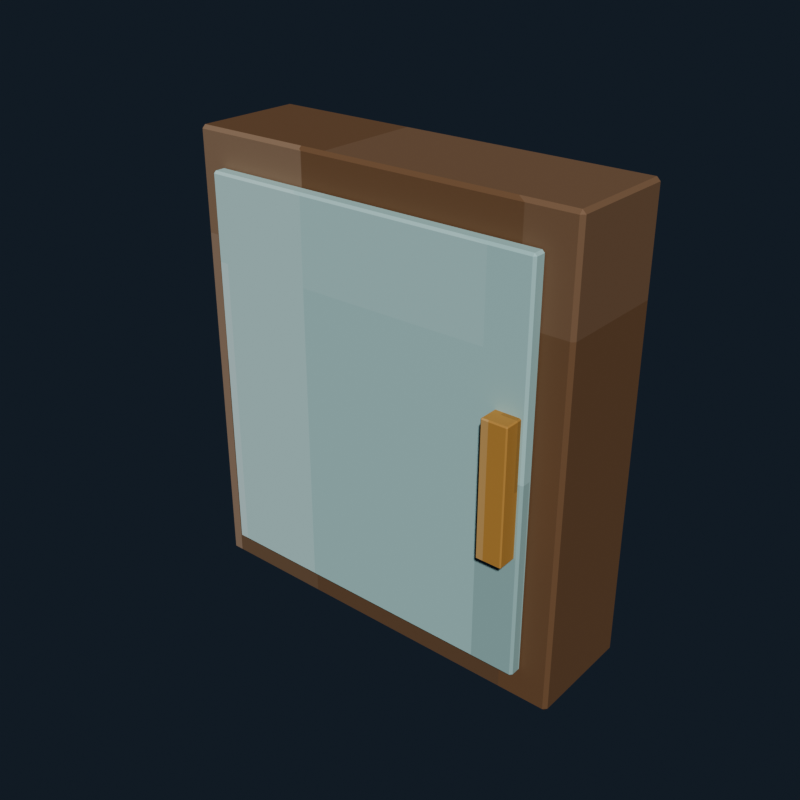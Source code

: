 # Source: house_medicine_cabinet.blend  (saved by Blender 5.2.44; exported with 4.5.12 LTS)
import bpy
from mathutils import Matrix  # noqa: F401  (used for matrix-valued properties, if any)

bpy.ops.wm.read_factory_settings(use_empty=True)
scene = bpy.context.scene
scene.name = 'Scene'

# ---- collections
col_collection = bpy.data.collections.new('Collection'); scene.collection.children.link(col_collection)

# ---- images (referenced by path relative to the original .blend; pixels are not part of the script)
import os
ASSET_DIR = os.environ.get("B2B_ASSET_DIR", "")  # directory of the original .blend (textures are referenced by path, not embedded)
HERE = os.path.dirname(os.path.abspath(__file__))  # packed textures are extracted next to this script under _unpacked/

def load_image(name, relpath, width, height, colorspace="sRGB"):
    """Load a texture the original file referenced (path relative to the .blend, or extracted next to this script)."""
    p = next((c for c in (os.path.join(HERE, relpath), os.path.join(ASSET_DIR, relpath)) if relpath and os.path.exists(c)), "")
    if p:
        img = bpy.data.images.load(p, check_existing=True)
        img.name = name
    else:  # same state as the original file: an image datablock whose file is absent (Cycles renders it pink)
        img = bpy.data.images.new(name, width, height)
        img.source = "FILE"
        img.filepath = "//" + (relpath or name)
    img.colorspace_settings.name = colorspace
    return img
img_house_medicine_cabinet_pixel_atlas = load_image('house_medicine_cabinet_pixel_atlas', '_unpacked/house_medicine_cabinet_pixel_atlas.b6b4b244.png', 160, 16, 'sRGB')

# ---- materials (node trees are filled in below, after node groups)
mat_house_medicine_cabinet_pixel_paint = bpy.data.materials.new('House Medicine Cabinet pixel paint')

# ---- material node trees
mat_house_medicine_cabinet_pixel_paint.use_nodes = True; mat_house_medicine_cabinet_pixel_paint.node_tree.nodes.clear()
_N = mat_house_medicine_cabinet_pixel_paint.node_tree.nodes; _L = mat_house_medicine_cabinet_pixel_paint.node_tree.links
n0 = _N.new('ShaderNodeBsdfPrincipled'); n0.name = 'Principled BSDF'; n0.location = (-200, 100)
n0.inputs[1].default_value = 0.06
n0.inputs[2].default_value = 0.78
n0.inputs[10].default_value = 0.005
n1 = _N.new('ShaderNodeOutputMaterial'); n1.name = 'Material Output'; n1.location = (200, 100)
n2 = _N.new('ShaderNodeTexImage'); n2.name = 'Image Texture'; n2.location = (0, 0)
n2.image = img_house_medicine_cabinet_pixel_atlas
n2.interpolation = 'Closest'
_L.new(n0.outputs[0], n1.inputs[0])
_L.new(n2.outputs[0], n0.inputs[0])
n1.is_active_output = True

# ---- world
world_world = bpy.data.worlds.new('World'); scene.world = world_world
world_world.use_nodes = True; world_world.node_tree.nodes.clear()
_N = world_world.node_tree.nodes; _L = world_world.node_tree.links
n0 = _N.new('ShaderNodeOutputWorld'); n0.name = 'World Output'; n0.location = (200, 100)
n1 = _N.new('ShaderNodeBackground'); n1.name = 'Background'; n1.location = (-200, 100)
n1.inputs[0].default_value = (0.04314, 0.06275, 0.09412, 1.0)
n1.inputs[1].default_value = 0.36
_L.new(n1.outputs[0], n0.inputs[0])
n0.is_active_output = True
world_world.color = (0.05088, 0.05088, 0.05088)
world_world.sun_shadow_jitter_overblur = 0.0

# ---- meshes
me_cube = bpy.data.meshes.new('Cube')
me_cube.from_pydata([(-0.344, -0.094, -0.4), (-0.344, -0.1, -0.394), (-0.35, -0.094, -0.394), (-0.344, -0.1, 0.394), (-0.344, -0.094, 0.4), (-0.35, -0.094, 0.394), (-0.344, 0.094, -0.4), (-0.35, 0.094, -0.394), (-0.344, 0.1, -0.394), (-0.344, 0.094, 0.4), (-0.344, 0.1, 0.394), (-0.35, 0.094, 0.394), (0.344, -0.094, -0.4), (0.35, -0.094, -0.394), (0.344, -0.1, -0.394), (0.344, -0.094, 0.4), (0.344, -0.1, 0.394), (0.35, -0.094, 0.394), (0.344, 0.094, -0.4), (0.344, 0.1, -0.394), (0.35, 0.094, -0.394), (0.344, 0.094, 0.4), (0.35, 0.094, 0.394), (0.344, 0.1, 0.394)], [], [(0, 1, 2), (3, 4, 5), (6, 7, 8), (9, 10, 11), (12, 13, 14), (15, 16, 17), (18, 19, 20), (21, 22, 23), (6, 0, 2, 7), (1, 3, 5, 2), (4, 9, 11, 5), (10, 8, 7, 11), (18, 6, 8, 19), (9, 21, 23, 10), (22, 20, 19, 23), (12, 18, 20, 13), (21, 15, 17, 22), (16, 14, 13, 17), (0, 12, 14, 1), (15, 4, 3, 16), (6, 18, 12, 0), (2, 5, 11, 7), (14, 16, 3, 1), (21, 9, 4, 15), (8, 10, 23, 19), (20, 22, 17, 13)])
_uv = me_cube.uv_layers.new(name='UVMap')
_uv.uv.foreach_set('vector', [0.2168, 0.7158, 0.2168, 0.7225, 0.2166, 0.7158, 0.261, 0.9431, 0.2611, 0.9431, 0.261, 0.945, 0.2168, 0.5067, 0.2166, 0.5067, 0.2168, 0.5, 0.2611, 0.2765, 0.261, 0.2794, 0.261, 0.2725, 0.2387, 0.7158, 0.239, 0.7158, 0.2389, 0.7235, 0.2612, 0.7201, 0.261, 0.7244, 0.261, 0.7175, 0.2387, 0.5067, 0.2389, 0.499, 0.239, 0.5067, 0.2612, 0.5045, 0.261, 0.5067, 0.261, 0.4986, 0.2168, 0.5067, 0.2168, 0.7158, 0.2166, 0.7158, 0.2166, 0.5067, 0.239, 0.055, 0.261, 0.055, 0.261, 0.06167, 0.239, 0.06167, 0.2611, 0.06167, 0.2611, 0.2765, 0.261, 0.2725, 0.261, 0.06167, 0.261, 0.2794, 0.239, 0.2794, 0.239, 0.2708, 0.261, 0.2725, 0.2387, 0.5067, 0.2168, 0.5067, 0.2168, 0.5, 0.2389, 0.499, 0.2611, 0.2765, 0.2612, 0.5045, 0.261, 0.4986, 0.261, 0.2794, 0.261, 0.5067, 0.239, 0.5067, 0.2389, 0.499, 0.261, 0.4986, 0.2387, 0.7158, 0.2387, 0.5067, 0.239, 0.5067, 0.239, 0.7158, 0.2612, 0.5045, 0.2612, 0.7201, 0.261, 0.7175, 0.261, 0.5067, 0.261, 0.7244, 0.2389, 0.7235, 0.239, 0.7158, 0.261, 0.7175, 0.2168, 0.7158, 0.2387, 0.7158, 0.2389, 0.7235, 0.2168, 0.7225, 0.2612, 0.7201, 0.2611, 0.9431, 0.261, 0.9431, 0.261, 0.7244, 0.2168, 0.5067, 0.2387, 0.5067, 0.2387, 0.7158, 0.2168, 0.7158, 0.239, 0.06167, 0.261, 0.06167, 0.261, 0.2725, 0.239, 0.2708, 0.2389, 0.7235, 0.261, 0.7244, 0.261, 0.9431, 0.239, 0.9431, 0.2612, 0.5045, 0.2832, 0.5067, 0.2832, 0.7158, 0.2612, 0.7201, 0.239, 0.2794, 0.261, 0.2794, 0.261, 0.4986, 0.2389, 0.499, 0.239, 0.5067, 0.261, 0.5067, 0.261, 0.7175, 0.239, 0.7158])
me_cube.materials.append(mat_house_medicine_cabinet_pixel_paint)
me_cube.update()
me_cube_001 = bpy.data.meshes.new('Cube.001')
me_cube_001.from_pydata([(-0.296, -0.0085, -0.34), (-0.296, -0.0125, -0.336), (-0.3, -0.0085, -0.336), (-0.296, -0.0125, 0.336), (-0.296, -0.0085, 0.34), (-0.3, -0.0085, 0.336), (-0.296, 0.0085, -0.34), (-0.3, 0.0085, -0.336), (-0.296, 0.0125, -0.336), (-0.296, 0.0085, 0.34), (-0.296, 0.0125, 0.336), (-0.3, 0.0085, 0.336), (0.296, -0.0085, -0.34), (0.3, -0.0085, -0.336), (0.296, -0.0125, -0.336), (0.296, -0.0085, 0.34), (0.296, -0.0125, 0.336), (0.3, -0.0085, 0.336), (0.296, 0.0085, -0.34), (0.296, 0.0125, -0.336), (0.3, 0.0085, -0.336), (0.296, 0.0085, 0.34), (0.3, 0.0085, 0.336), (0.296, 0.0125, 0.336)], [], [(0, 1, 2), (3, 4, 5), (6, 7, 8), (9, 10, 11), (12, 13, 14), (15, 16, 17), (18, 19, 20), (21, 22, 23), (6, 0, 2, 7), (1, 3, 5, 2), (4, 9, 11, 5), (10, 8, 7, 11), (18, 6, 8, 19), (9, 21, 23, 10), (22, 20, 19, 23), (12, 18, 20, 13), (21, 15, 17, 22), (16, 14, 13, 17), (0, 12, 14, 1), (15, 4, 3, 16), (6, 18, 12, 0), (2, 5, 11, 7), (14, 16, 3, 1), (21, 9, 4, 15), (8, 10, 23, 19), (20, 22, 17, 13)])
_uv = me_cube_001.uv_layers.new(name='UVMap')
_uv.uv.foreach_set('vector', [0.8168, 0.6869, 0.8168, 0.7225, 0.8166, 0.6869, 0.861, 0.9435, 0.8611, 0.9435, 0.861, 0.945, 0.8168, 0.5356, 0.8166, 0.5356, 0.8168, 0.5, 0.8611, 0.2666, 0.861, 0.279, 0.861, 0.2508, 0.8387, 0.6869, 0.839, 0.6869, 0.8389, 0.7232, 0.8612, 0.7054, 0.861, 0.724, 0.861, 0.6958, 0.8387, 0.5356, 0.8389, 0.4993, 0.839, 0.5356, 0.8612, 0.5263, 0.861, 0.5356, 0.861, 0.4989, 0.8168, 0.5356, 0.8168, 0.6869, 0.8166, 0.6869, 0.8166, 0.5356, 0.839, 0.055, 0.861, 0.055, 0.861, 0.0906, 0.839, 0.0906, 0.8611, 0.0906, 0.8611, 0.2666, 0.861, 0.2508, 0.861, 0.0906, 0.861, 0.279, 0.839, 0.279, 0.839, 0.2419, 0.861, 0.2508, 0.8387, 0.5356, 0.8168, 0.5356, 0.8168, 0.5, 0.8389, 0.4993, 0.8611, 0.2666, 0.8612, 0.5263, 0.861, 0.4989, 0.861, 0.279, 0.861, 0.5356, 0.839, 0.5356, 0.8389, 0.4993, 0.861, 0.4989, 0.8387, 0.6869, 0.8387, 0.5356, 0.839, 0.5356, 0.839, 0.6869, 0.8612, 0.5263, 0.8612, 0.7054, 0.861, 0.6958, 0.861, 0.5356, 0.861, 0.724, 0.8389, 0.7232, 0.839, 0.6869, 0.861, 0.6958, 0.8168, 0.6869, 0.8387, 0.6869, 0.8389, 0.7232, 0.8168, 0.7225, 0.8612, 0.7054, 0.8611, 0.9435, 0.861, 0.9435, 0.861, 0.724, 0.8168, 0.5356, 0.8387, 0.5356, 0.8387, 0.6869, 0.8168, 0.6869, 0.839, 0.0906, 0.861, 0.0906, 0.861, 0.2508, 0.839, 0.2419, 0.8389, 0.7232, 0.861, 0.724, 0.861, 0.9435, 0.839, 0.9435, 0.8612, 0.5263, 0.8832, 0.5356, 0.8832, 0.6869, 0.8612, 0.7054, 0.839, 0.279, 0.861, 0.279, 0.861, 0.4989, 0.8389, 0.4993, 0.839, 0.5356, 0.861, 0.5356, 0.861, 0.6958, 0.839, 0.6869])
me_cube_001.materials.append(mat_house_medicine_cabinet_pixel_paint)
me_cube_001.update()
me_cube_002 = bpy.data.meshes.new('Cube.002')
me_cube_002.from_pydata([(-0.289, -0.074, -0.02), (-0.289, -0.075, -0.019), (-0.29, -0.074, -0.019), (-0.289, -0.075, 0.019), (-0.289, -0.074, 0.02), (-0.29, -0.074, 0.019), (-0.289, 0.074, -0.02), (-0.29, 0.074, -0.019), (-0.289, 0.075, -0.019), (-0.289, 0.074, 0.02), (-0.289, 0.075, 0.019), (-0.29, 0.074, 0.019), (0.289, -0.074, -0.02), (0.29, -0.074, -0.019), (0.289, -0.075, -0.019), (0.289, -0.074, 0.02), (0.289, -0.075, 0.019), (0.29, -0.074, 0.019), (0.289, 0.074, -0.02), (0.289, 0.075, -0.019), (0.29, 0.074, -0.019), (0.289, 0.074, 0.02), (0.29, 0.074, 0.019), (0.289, 0.075, 0.019)], [], [(0, 1, 2), (3, 4, 5), (6, 7, 8), (9, 10, 11), (12, 13, 14), (15, 16, 17), (18, 19, 20), (21, 22, 23), (6, 0, 2, 7), (1, 3, 5, 2), (4, 9, 11, 5), (10, 8, 7, 11), (18, 6, 8, 19), (9, 21, 23, 10), (22, 20, 19, 23), (12, 18, 20, 13), (21, 15, 17, 22), (16, 14, 13, 17), (0, 12, 14, 1), (15, 4, 3, 16), (6, 18, 12, 0), (2, 5, 11, 7), (14, 16, 3, 1), (21, 9, 4, 15), (8, 10, 23, 19), (20, 22, 17, 13)])
_uv = me_cube_002.uv_layers.new(name='UVMap')
_uv.uv.foreach_set('vector', [0.3167, 0.721, 0.3167, 0.7225, 0.3166, 0.721, 0.3606, 0.9446, 0.3611, 0.9446, 0.3606, 0.945, 0.3167, 0.5015, 0.3166, 0.5015, 0.3167, 0.5, 0.3611, 0.2773, 0.3606, 0.2779, 0.3606, 0.2764, 0.3388, 0.721, 0.3393, 0.721, 0.3391, 0.7227, 0.3611, 0.722, 0.3606, 0.7229, 0.3606, 0.7214, 0.3388, 0.5015, 0.3391, 0.4998, 0.3393, 0.5015, 0.3611, 0.501, 0.3606, 0.5015, 0.3606, 0.4997, 0.3167, 0.5015, 0.3167, 0.721, 0.3166, 0.721, 0.3166, 0.5015, 0.3394, 0.055, 0.3606, 0.055, 0.3606, 0.05648, 0.3394, 0.05648, 0.3611, 0.05648, 0.3611, 0.2773, 0.3606, 0.2764, 0.3606, 0.05648, 0.3606, 0.2779, 0.3394, 0.2779, 0.3394, 0.276, 0.3606, 0.2764, 0.3388, 0.5015, 0.3167, 0.5015, 0.3167, 0.5, 0.3391, 0.4998, 0.3611, 0.2773, 0.3611, 0.501, 0.3606, 0.4997, 0.3606, 0.2779, 0.3606, 0.5015, 0.3393, 0.5015, 0.3391, 0.4998, 0.3606, 0.4997, 0.3388, 0.721, 0.3388, 0.5015, 0.3393, 0.5015, 0.3393, 0.721, 0.3611, 0.501, 0.3611, 0.722, 0.3606, 0.7214, 0.3606, 0.5015, 0.3606, 0.7229, 0.3391, 0.7227, 0.3393, 0.721, 0.3606, 0.7214, 0.3167, 0.721, 0.3388, 0.721, 0.3391, 0.7227, 0.3167, 0.7225, 0.3611, 0.722, 0.3611, 0.9446, 0.3606, 0.9446, 0.3606, 0.7229, 0.3167, 0.5015, 0.3388, 0.5015, 0.3388, 0.721, 0.3167, 0.721, 0.3394, 0.05648, 0.3606, 0.05648, 0.3606, 0.2764, 0.3394, 0.276, 0.3391, 0.7227, 0.3606, 0.7229, 0.3606, 0.9446, 0.3394, 0.9446, 0.3611, 0.501, 0.3833, 0.5015, 0.3833, 0.721, 0.3611, 0.722, 0.3394, 0.2779, 0.3606, 0.2779, 0.3606, 0.4997, 0.3391, 0.4998, 0.3393, 0.5015, 0.3606, 0.5015, 0.3606, 0.7214, 0.3393, 0.721])
me_cube_002.materials.append(mat_house_medicine_cabinet_pixel_paint)
me_cube_002.update()
me_cube_003 = bpy.data.meshes.new('Cube.003')
me_cube_003.from_pydata([(-0.289, -0.074, -0.02), (-0.289, -0.075, -0.019), (-0.29, -0.074, -0.019), (-0.289, -0.075, 0.019), (-0.289, -0.074, 0.02), (-0.29, -0.074, 0.019), (-0.289, 0.074, -0.02), (-0.29, 0.074, -0.019), (-0.289, 0.075, -0.019), (-0.289, 0.074, 0.02), (-0.289, 0.075, 0.019), (-0.29, 0.074, 0.019), (0.289, -0.074, -0.02), (0.29, -0.074, -0.019), (0.289, -0.075, -0.019), (0.289, -0.074, 0.02), (0.289, -0.075, 0.019), (0.29, -0.074, 0.019), (0.289, 0.074, -0.02), (0.289, 0.075, -0.019), (0.29, 0.074, -0.019), (0.289, 0.074, 0.02), (0.29, 0.074, 0.019), (0.289, 0.075, 0.019)], [], [(0, 1, 2), (3, 4, 5), (6, 7, 8), (9, 10, 11), (12, 13, 14), (15, 16, 17), (18, 19, 20), (21, 22, 23), (6, 0, 2, 7), (1, 3, 5, 2), (4, 9, 11, 5), (10, 8, 7, 11), (18, 6, 8, 19), (9, 21, 23, 10), (22, 20, 19, 23), (12, 18, 20, 13), (21, 15, 17, 22), (16, 14, 13, 17), (0, 12, 14, 1), (15, 4, 3, 16), (6, 18, 12, 0), (2, 5, 11, 7), (14, 16, 3, 1), (21, 9, 4, 15), (8, 10, 23, 19), (20, 22, 17, 13)])
_uv = me_cube_003.uv_layers.new(name='UVMap')
_uv.uv.foreach_set('vector', [0.3167, 0.721, 0.3167, 0.7225, 0.3166, 0.721, 0.3606, 0.9446, 0.3611, 0.9446, 0.3606, 0.945, 0.3167, 0.5015, 0.3166, 0.5015, 0.3167, 0.5, 0.3611, 0.2773, 0.3606, 0.2779, 0.3606, 0.2764, 0.3388, 0.721, 0.3393, 0.721, 0.3391, 0.7227, 0.3611, 0.722, 0.3606, 0.7229, 0.3606, 0.7214, 0.3388, 0.5015, 0.3391, 0.4998, 0.3393, 0.5015, 0.3611, 0.501, 0.3606, 0.5015, 0.3606, 0.4997, 0.3167, 0.5015, 0.3167, 0.721, 0.3166, 0.721, 0.3166, 0.5015, 0.3394, 0.055, 0.3606, 0.055, 0.3606, 0.05648, 0.3394, 0.05648, 0.3611, 0.05648, 0.3611, 0.2773, 0.3606, 0.2764, 0.3606, 0.05648, 0.3606, 0.2779, 0.3394, 0.2779, 0.3394, 0.276, 0.3606, 0.2764, 0.3388, 0.5015, 0.3167, 0.5015, 0.3167, 0.5, 0.3391, 0.4998, 0.3611, 0.2773, 0.3611, 0.501, 0.3606, 0.4997, 0.3606, 0.2779, 0.3606, 0.5015, 0.3393, 0.5015, 0.3391, 0.4998, 0.3606, 0.4997, 0.3388, 0.721, 0.3388, 0.5015, 0.3393, 0.5015, 0.3393, 0.721, 0.3611, 0.501, 0.3611, 0.722, 0.3606, 0.7214, 0.3606, 0.5015, 0.3606, 0.7229, 0.3391, 0.7227, 0.3393, 0.721, 0.3606, 0.7214, 0.3167, 0.721, 0.3388, 0.721, 0.3391, 0.7227, 0.3167, 0.7225, 0.3611, 0.722, 0.3611, 0.9446, 0.3606, 0.9446, 0.3606, 0.7229, 0.3167, 0.5015, 0.3388, 0.5015, 0.3388, 0.721, 0.3167, 0.721, 0.3394, 0.05648, 0.3606, 0.05648, 0.3606, 0.2764, 0.3394, 0.276, 0.3391, 0.7227, 0.3606, 0.7229, 0.3606, 0.9446, 0.3394, 0.9446, 0.3611, 0.501, 0.3833, 0.5015, 0.3833, 0.721, 0.3611, 0.722, 0.3394, 0.2779, 0.3606, 0.2779, 0.3606, 0.4997, 0.3391, 0.4998, 0.3393, 0.5015, 0.3606, 0.5015, 0.3606, 0.7214, 0.3393, 0.721])
me_cube_003.materials.append(mat_house_medicine_cabinet_pixel_paint)
me_cube_003.update()
me_cube_004 = bpy.data.meshes.new('Cube.004')
me_cube_004.from_pydata([(-0.289, -0.074, -0.02), (-0.289, -0.075, -0.019), (-0.29, -0.074, -0.019), (-0.289, -0.075, 0.019), (-0.289, -0.074, 0.02), (-0.29, -0.074, 0.019), (-0.289, 0.074, -0.02), (-0.29, 0.074, -0.019), (-0.289, 0.075, -0.019), (-0.289, 0.074, 0.02), (-0.289, 0.075, 0.019), (-0.29, 0.074, 0.019), (0.289, -0.074, -0.02), (0.29, -0.074, -0.019), (0.289, -0.075, -0.019), (0.289, -0.074, 0.02), (0.289, -0.075, 0.019), (0.29, -0.074, 0.019), (0.289, 0.074, -0.02), (0.289, 0.075, -0.019), (0.29, 0.074, -0.019), (0.289, 0.074, 0.02), (0.29, 0.074, 0.019), (0.289, 0.075, 0.019)], [], [(0, 1, 2), (3, 4, 5), (6, 7, 8), (9, 10, 11), (12, 13, 14), (15, 16, 17), (18, 19, 20), (21, 22, 23), (6, 0, 2, 7), (1, 3, 5, 2), (4, 9, 11, 5), (10, 8, 7, 11), (18, 6, 8, 19), (9, 21, 23, 10), (22, 20, 19, 23), (12, 18, 20, 13), (21, 15, 17, 22), (16, 14, 13, 17), (0, 12, 14, 1), (15, 4, 3, 16), (6, 18, 12, 0), (2, 5, 11, 7), (14, 16, 3, 1), (21, 9, 4, 15), (8, 10, 23, 19), (20, 22, 17, 13)])
_uv = me_cube_004.uv_layers.new(name='UVMap')
_uv.uv.foreach_set('vector', [0.3167, 0.721, 0.3167, 0.7225, 0.3166, 0.721, 0.3606, 0.9446, 0.3611, 0.9446, 0.3606, 0.945, 0.3167, 0.5015, 0.3166, 0.5015, 0.3167, 0.5, 0.3611, 0.2773, 0.3606, 0.2779, 0.3606, 0.2764, 0.3388, 0.721, 0.3393, 0.721, 0.3391, 0.7227, 0.3611, 0.722, 0.3606, 0.7229, 0.3606, 0.7214, 0.3388, 0.5015, 0.3391, 0.4998, 0.3393, 0.5015, 0.3611, 0.501, 0.3606, 0.5015, 0.3606, 0.4997, 0.3167, 0.5015, 0.3167, 0.721, 0.3166, 0.721, 0.3166, 0.5015, 0.3394, 0.055, 0.3606, 0.055, 0.3606, 0.05648, 0.3394, 0.05648, 0.3611, 0.05648, 0.3611, 0.2773, 0.3606, 0.2764, 0.3606, 0.05648, 0.3606, 0.2779, 0.3394, 0.2779, 0.3394, 0.276, 0.3606, 0.2764, 0.3388, 0.5015, 0.3167, 0.5015, 0.3167, 0.5, 0.3391, 0.4998, 0.3611, 0.2773, 0.3611, 0.501, 0.3606, 0.4997, 0.3606, 0.2779, 0.3606, 0.5015, 0.3393, 0.5015, 0.3391, 0.4998, 0.3606, 0.4997, 0.3388, 0.721, 0.3388, 0.5015, 0.3393, 0.5015, 0.3393, 0.721, 0.3611, 0.501, 0.3611, 0.722, 0.3606, 0.7214, 0.3606, 0.5015, 0.3606, 0.7229, 0.3391, 0.7227, 0.3393, 0.721, 0.3606, 0.7214, 0.3167, 0.721, 0.3388, 0.721, 0.3391, 0.7227, 0.3167, 0.7225, 0.3611, 0.722, 0.3611, 0.9446, 0.3606, 0.9446, 0.3606, 0.7229, 0.3167, 0.5015, 0.3388, 0.5015, 0.3388, 0.721, 0.3167, 0.721, 0.3394, 0.05648, 0.3606, 0.05648, 0.3606, 0.2764, 0.3394, 0.276, 0.3391, 0.7227, 0.3606, 0.7229, 0.3606, 0.9446, 0.3394, 0.9446, 0.3611, 0.501, 0.3833, 0.5015, 0.3833, 0.721, 0.3611, 0.722, 0.3394, 0.2779, 0.3606, 0.2779, 0.3606, 0.4997, 0.3391, 0.4998, 0.3393, 0.5015, 0.3606, 0.5015, 0.3606, 0.7214, 0.3393, 0.721])
me_cube_004.materials.append(mat_house_medicine_cabinet_pixel_paint)
me_cube_004.update()
me_cube_005 = bpy.data.meshes.new('Cube.005')
me_cube_005.from_pydata([(-0.0205, -0.0155, -0.115), (-0.0205, -0.0175, -0.113), (-0.0225, -0.0155, -0.113), (-0.0205, -0.0175, 0.113), (-0.0205, -0.0155, 0.115), (-0.0225, -0.0155, 0.113), (-0.0205, 0.0155, -0.115), (-0.0225, 0.0155, -0.113), (-0.0205, 0.0175, -0.113), (-0.0205, 0.0155, 0.115), (-0.0205, 0.0175, 0.113), (-0.0225, 0.0155, 0.113), (0.0205, -0.0155, -0.115), (0.0225, -0.0155, -0.113), (0.0205, -0.0175, -0.113), (0.0205, -0.0155, 0.115), (0.0205, -0.0175, 0.113), (0.0225, -0.0155, 0.113), (0.0205, 0.0155, -0.115), (0.0205, 0.0175, -0.113), (0.0225, 0.0155, -0.113), (0.0205, 0.0155, 0.115), (0.0225, 0.0155, 0.113), (0.0205, 0.0175, 0.113)], [], [(0, 1, 2), (3, 4, 5), (6, 7, 8), (9, 10, 11), (12, 13, 14), (15, 16, 17), (18, 19, 20), (21, 22, 23), (6, 0, 2, 7), (1, 3, 5, 2), (4, 9, 11, 5), (10, 8, 7, 11), (18, 6, 8, 19), (9, 21, 23, 10), (22, 20, 19, 23), (12, 18, 20, 13), (21, 15, 17, 22), (16, 14, 13, 17), (0, 12, 14, 1), (15, 4, 3, 16), (6, 18, 12, 0), (2, 5, 11, 7), (14, 16, 3, 1), (21, 9, 4, 15), (8, 10, 23, 19), (20, 22, 17, 13)])
_uv = me_cube_005.uv_layers.new(name='UVMap')
_uv.uv.foreach_set('vector', [0.7176, 0.7098, 0.7176, 0.7225, 0.7166, 0.7098, 0.7609, 0.9351, 0.7611, 0.9351, 0.7609, 0.945, 0.7176, 0.5127, 0.7166, 0.5127, 0.7176, 0.5, 0.7611, 0.2799, 0.7609, 0.2874, 0.7609, 0.268, 0.7379, 0.7098, 0.739, 0.7098, 0.7385, 0.7274, 0.7616, 0.7211, 0.7609, 0.7324, 0.7609, 0.713, 0.7379, 0.5127, 0.7385, 0.4951, 0.739, 0.5127, 0.7616, 0.5071, 0.7609, 0.5127, 0.7609, 0.4926, 0.7176, 0.5127, 0.7176, 0.7098, 0.7166, 0.7098, 0.7166, 0.5127, 0.7391, 0.055, 0.7609, 0.055, 0.7609, 0.06771, 0.7391, 0.06771, 0.7611, 0.06771, 0.7611, 0.2799, 0.7609, 0.268, 0.7609, 0.06771, 0.7609, 0.2874, 0.7391, 0.2874, 0.7391, 0.2648, 0.7609, 0.268, 0.7379, 0.5127, 0.7176, 0.5127, 0.7176, 0.5, 0.7385, 0.4951, 0.7611, 0.2799, 0.7616, 0.5071, 0.7609, 0.4926, 0.7609, 0.2874, 0.7609, 0.5127, 0.739, 0.5127, 0.7385, 0.4951, 0.7609, 0.4926, 0.7379, 0.7098, 0.7379, 0.5127, 0.739, 0.5127, 0.739, 0.7098, 0.7616, 0.5071, 0.7616, 0.7211, 0.7609, 0.713, 0.7609, 0.5127, 0.7609, 0.7324, 0.7385, 0.7274, 0.739, 0.7098, 0.7609, 0.713, 0.7176, 0.7098, 0.7379, 0.7098, 0.7385, 0.7274, 0.7176, 0.7225, 0.7616, 0.7211, 0.7611, 0.9351, 0.7609, 0.9351, 0.7609, 0.7324, 0.7176, 0.5127, 0.7379, 0.5127, 0.7379, 0.7098, 0.7176, 0.7098, 0.7391, 0.06771, 0.7609, 0.06771, 0.7609, 0.268, 0.7391, 0.2648, 0.7385, 0.7274, 0.7609, 0.7324, 0.7609, 0.9351, 0.7391, 0.9351, 0.7616, 0.5071, 0.7824, 0.5127, 0.7824, 0.7098, 0.7616, 0.7211, 0.7391, 0.2874, 0.7609, 0.2874, 0.7609, 0.4926, 0.7385, 0.4951, 0.739, 0.5127, 0.7609, 0.5127, 0.7609, 0.713, 0.739, 0.7098])
me_cube_005.materials.append(mat_house_medicine_cabinet_pixel_paint)
me_cube_005.update()

# ---- objects
ob_medicinecabinetbody = bpy.data.objects.new('MedicineCabinetBody', me_cube)
ob_medicinemirror = bpy.data.objects.new('MedicineMirror', me_cube_001)
ob_medicineshelf1_24 = bpy.data.objects.new('MedicineShelf1.24', me_cube_002)
ob_medicineshelf1_48 = bpy.data.objects.new('MedicineShelf1.48', me_cube_003)
ob_medicineshelf1_72 = bpy.data.objects.new('MedicineShelf1.72', me_cube_004)
ob_medicinehandle = bpy.data.objects.new('MedicineHandle', me_cube_005)

# ---- transforms, parenting, visibility, modifiers, constraints
ob_medicinecabinetbody.location = (0.0, 0.0, 1.48)
ob_medicinemirror.location = (0.0, -0.112, 1.48)
ob_medicineshelf1_24.location = (0.0, 0.02, 1.24)
ob_medicineshelf1_48.location = (0.0, 0.02, 1.48)
ob_medicineshelf1_72.location = (0.0, 0.02, 1.72)
ob_medicinehandle.location = (0.27, -0.14, 1.47)

# ---- collection membership
col_collection.objects.link(ob_medicinecabinetbody)
col_collection.objects.link(ob_medicinemirror)
col_collection.objects.link(ob_medicineshelf1_24)
col_collection.objects.link(ob_medicineshelf1_48)
col_collection.objects.link(ob_medicineshelf1_72)
col_collection.objects.link(ob_medicinehandle)

# ---- scene / render settings (as saved in the file)
scene.frame_start = 1; scene.frame_end = 250; scene.frame_set(1)
scene.render.engine = 'BLENDER_EEVEE_NEXT'
scene.render.resolution_x = 640
scene.render.resolution_y = 640
scene.render.bake_bias = 0.0
scene.render.bake_samples = 0
scene.render.compositor_device = 'GPU'
scene.eevee.use_volume_custom_range = False
scene.eevee.fast_gi_thickness_near = 0.1
scene.eevee.fast_gi_thickness_far = 0.0
scene.eevee.ray_tracing_options.screen_trace_thickness = 0.1
scene.view_settings.look = 'AgX - Medium High Contrast'
bpy.context.view_layer.update()

# ---- added for rendering (the .blend has no active camera and no usable light): camera, sun
cam_auto = bpy.data.cameras.new('AutoCamera')
cam_auto.lens = 50.0
cam_auto.sensor_width = 36.0
cam_auto.clip_end = 1000.0
ob_auto_camera = bpy.data.objects.new('AutoCamera', cam_auto)
scene.collection.objects.link(ob_auto_camera)
ob_auto_camera.location = (1.01197, -1.24312, 2.28958)
ob_auto_camera.rotation_euler = (1.09748, -7.21219e-08, 0.694738)
scene.camera = ob_auto_camera
light_auto_sun = bpy.data.lights.new('AutoSun', 'SUN')
light_auto_sun.energy = 3.0
light_auto_sun.angle = 0.0523599
ob_auto_sun = bpy.data.objects.new('AutoSun', light_auto_sun)
scene.collection.objects.link(ob_auto_sun)
ob_auto_sun.rotation_euler = (0.872665, 0.174533, 0.523599)
bpy.context.view_layer.update()
